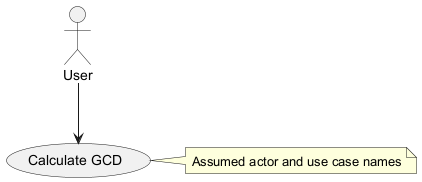

The diagram above was rendered by PlantUML. Its source (embedded in the PNG):
@startuml
actor User
usecase "Calculate GCD" as GCD
User --> GCD
note right of GCD: Assumed actor and use case names
@enduml